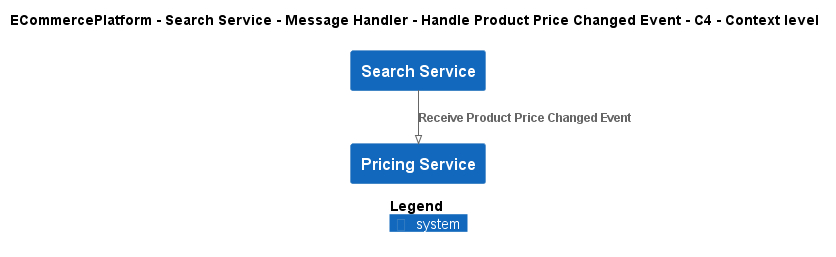

The diagram above was rendered by PlantUML. Its source (embedded in the PNG):
@startuml
!pragma layout smetana
!include ..\..\..\..\..\..\..\.c4s\C4_Context.puml

AddElementTag("c4interflow:lifecycle:new", $bgColor=green, $fontColor=#ffffff, $borderColor=green, $shadowing="False")
AddElementTag("c4interflow:lifecycle:changed", $bgColor=orange, $fontColor=#ffffff, $borderColor=orange, $shadowing="False")
AddElementTag("c4interflow:lifecycle:removed", $bgColor=red, $fontColor=#ffffff, $borderColor=red, $shadowing="False")

AddRelTag("c4interflow:lifecycle:new", $textColor=green, $lineColor=green)
AddRelTag("c4interflow:lifecycle:changed", $textColor=orange, $lineColor=orange)
AddRelTag("c4interflow:lifecycle:removed", $textColor=red, $lineColor=red)

SHOW_PERSON_PORTRAIT()
LAYOUT_TOP_DOWN()

skinparam linetype polyline

title ECommercePlatform - Search Service - Message Handler - Handle Product Price Changed Event - C4 - Context level

System(ECommercePlatform.SoftwareSystems.SearchService, "Search Service", "")
System(ECommercePlatform.SoftwareSystems.PricingService, "Pricing Service", "")

Rel(ECommercePlatform.SoftwareSystems.SearchService, ECommercePlatform.SoftwareSystems.PricingService, "Receive Product Price Changed Event")


SHOW_LEGEND()
@enduml